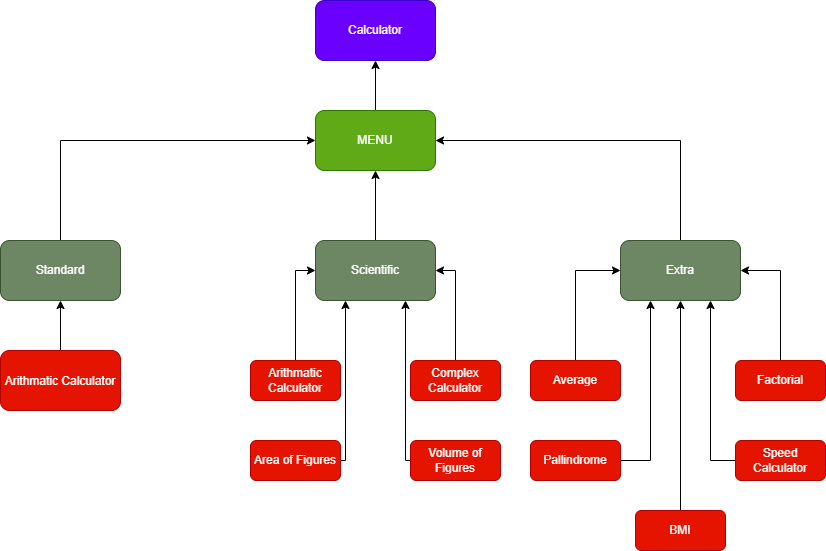

The diagram above was exported from draw.io. Its source (the exported page's mxGraphModel, read from the mxfile embedded in the PNG):
<mxGraphModel dx="1038" dy="539" grid="1" gridSize="10" guides="1" tooltips="1" connect="1" arrows="1" fold="1" page="1" pageScale="1" pageWidth="850" pageHeight="1100" math="0" shadow="0">
  <root>
    <mxCell id="0" />
    <mxCell id="1" parent="0" />
    <mxCell id="fYCg9IR-oufvNTCSlQdf-1" value="Calculator" style="rounded=1;whiteSpace=wrap;html=1;fillColor=#6a00ff;fontColor=#ffffff;strokeColor=#3700CC;" vertex="1" parent="1">
      <mxGeometry x="365" y="80" width="120" height="60" as="geometry" />
    </mxCell>
    <mxCell id="fYCg9IR-oufvNTCSlQdf-29" style="edgeStyle=orthogonalEdgeStyle;rounded=0;orthogonalLoop=1;jettySize=auto;html=1;exitX=0.5;exitY=0;exitDx=0;exitDy=0;entryX=0.5;entryY=1;entryDx=0;entryDy=0;" edge="1" parent="1" source="fYCg9IR-oufvNTCSlQdf-2" target="fYCg9IR-oufvNTCSlQdf-1">
      <mxGeometry relative="1" as="geometry" />
    </mxCell>
    <mxCell id="fYCg9IR-oufvNTCSlQdf-2" value="MENU" style="rounded=1;whiteSpace=wrap;html=1;fillColor=#60a917;fontColor=#ffffff;strokeColor=#2D7600;" vertex="1" parent="1">
      <mxGeometry x="365" y="190" width="120" height="60" as="geometry" />
    </mxCell>
    <mxCell id="fYCg9IR-oufvNTCSlQdf-15" style="edgeStyle=orthogonalEdgeStyle;rounded=0;orthogonalLoop=1;jettySize=auto;html=1;exitX=0.5;exitY=0;exitDx=0;exitDy=0;entryX=0;entryY=0.5;entryDx=0;entryDy=0;" edge="1" parent="1" source="fYCg9IR-oufvNTCSlQdf-3" target="fYCg9IR-oufvNTCSlQdf-2">
      <mxGeometry relative="1" as="geometry" />
    </mxCell>
    <mxCell id="fYCg9IR-oufvNTCSlQdf-3" value="Standard" style="rounded=1;whiteSpace=wrap;html=1;fillColor=#6d8764;fontColor=#ffffff;strokeColor=#3A5431;" vertex="1" parent="1">
      <mxGeometry x="50" y="320" width="120" height="60" as="geometry" />
    </mxCell>
    <mxCell id="fYCg9IR-oufvNTCSlQdf-17" style="edgeStyle=orthogonalEdgeStyle;rounded=0;orthogonalLoop=1;jettySize=auto;html=1;exitX=0.5;exitY=0;exitDx=0;exitDy=0;" edge="1" parent="1" source="fYCg9IR-oufvNTCSlQdf-4" target="fYCg9IR-oufvNTCSlQdf-2">
      <mxGeometry relative="1" as="geometry" />
    </mxCell>
    <mxCell id="fYCg9IR-oufvNTCSlQdf-4" value="Scientific" style="rounded=1;whiteSpace=wrap;html=1;fillColor=#6d8764;fontColor=#ffffff;strokeColor=#3A5431;" vertex="1" parent="1">
      <mxGeometry x="365" y="320" width="120" height="60" as="geometry" />
    </mxCell>
    <mxCell id="fYCg9IR-oufvNTCSlQdf-16" style="edgeStyle=orthogonalEdgeStyle;rounded=0;orthogonalLoop=1;jettySize=auto;html=1;entryX=1;entryY=0.5;entryDx=0;entryDy=0;" edge="1" parent="1" source="fYCg9IR-oufvNTCSlQdf-5" target="fYCg9IR-oufvNTCSlQdf-2">
      <mxGeometry relative="1" as="geometry">
        <Array as="points">
          <mxPoint x="730" y="220" />
        </Array>
      </mxGeometry>
    </mxCell>
    <mxCell id="fYCg9IR-oufvNTCSlQdf-5" value="Extra" style="rounded=1;whiteSpace=wrap;html=1;fillColor=#6d8764;fontColor=#ffffff;strokeColor=#3A5431;" vertex="1" parent="1">
      <mxGeometry x="670" y="320" width="120" height="60" as="geometry" />
    </mxCell>
    <mxCell id="fYCg9IR-oufvNTCSlQdf-28" style="edgeStyle=orthogonalEdgeStyle;rounded=0;orthogonalLoop=1;jettySize=auto;html=1;" edge="1" parent="1" source="fYCg9IR-oufvNTCSlQdf-6" target="fYCg9IR-oufvNTCSlQdf-3">
      <mxGeometry relative="1" as="geometry" />
    </mxCell>
    <mxCell id="fYCg9IR-oufvNTCSlQdf-6" value="Arithmatic Calculator" style="rounded=1;fillColor=#e51400;fontColor=#ffffff;strokeColor=#B20000;" vertex="1" parent="1">
      <mxGeometry x="50" y="430" width="120" height="60" as="geometry" />
    </mxCell>
    <mxCell id="fYCg9IR-oufvNTCSlQdf-11" style="edgeStyle=orthogonalEdgeStyle;rounded=0;orthogonalLoop=1;jettySize=auto;html=1;entryX=0;entryY=0.5;entryDx=0;entryDy=0;" edge="1" parent="1" source="fYCg9IR-oufvNTCSlQdf-7" target="fYCg9IR-oufvNTCSlQdf-4">
      <mxGeometry relative="1" as="geometry" />
    </mxCell>
    <mxCell id="fYCg9IR-oufvNTCSlQdf-7" value="Arithmatic Calculator" style="rounded=1;whiteSpace=wrap;html=1;fillColor=#e51400;fontColor=#ffffff;strokeColor=#B20000;" vertex="1" parent="1">
      <mxGeometry x="300" y="440" width="90" height="40" as="geometry" />
    </mxCell>
    <mxCell id="fYCg9IR-oufvNTCSlQdf-13" style="edgeStyle=orthogonalEdgeStyle;rounded=0;orthogonalLoop=1;jettySize=auto;html=1;entryX=0.25;entryY=1;entryDx=0;entryDy=0;" edge="1" parent="1" source="fYCg9IR-oufvNTCSlQdf-8" target="fYCg9IR-oufvNTCSlQdf-4">
      <mxGeometry relative="1" as="geometry">
        <Array as="points">
          <mxPoint x="395" y="540" />
        </Array>
      </mxGeometry>
    </mxCell>
    <mxCell id="fYCg9IR-oufvNTCSlQdf-8" value="Area of Figures" style="rounded=1;whiteSpace=wrap;html=1;fillColor=#e51400;fontColor=#ffffff;strokeColor=#B20000;" vertex="1" parent="1">
      <mxGeometry x="300" y="520" width="90" height="40" as="geometry" />
    </mxCell>
    <mxCell id="fYCg9IR-oufvNTCSlQdf-12" style="edgeStyle=orthogonalEdgeStyle;rounded=0;orthogonalLoop=1;jettySize=auto;html=1;entryX=1;entryY=0.5;entryDx=0;entryDy=0;" edge="1" parent="1" source="fYCg9IR-oufvNTCSlQdf-9" target="fYCg9IR-oufvNTCSlQdf-4">
      <mxGeometry relative="1" as="geometry" />
    </mxCell>
    <mxCell id="fYCg9IR-oufvNTCSlQdf-9" value="Complex Calculator" style="rounded=1;whiteSpace=wrap;html=1;fillColor=#e51400;fontColor=#ffffff;strokeColor=#B20000;" vertex="1" parent="1">
      <mxGeometry x="460" y="440" width="90" height="40" as="geometry" />
    </mxCell>
    <mxCell id="fYCg9IR-oufvNTCSlQdf-14" style="edgeStyle=orthogonalEdgeStyle;rounded=0;orthogonalLoop=1;jettySize=auto;html=1;exitX=0;exitY=0.5;exitDx=0;exitDy=0;entryX=0.75;entryY=1;entryDx=0;entryDy=0;" edge="1" parent="1" source="fYCg9IR-oufvNTCSlQdf-10" target="fYCg9IR-oufvNTCSlQdf-4">
      <mxGeometry relative="1" as="geometry">
        <Array as="points">
          <mxPoint x="455" y="540" />
        </Array>
      </mxGeometry>
    </mxCell>
    <mxCell id="fYCg9IR-oufvNTCSlQdf-10" value="Volume of Figures" style="rounded=1;whiteSpace=wrap;html=1;fillColor=#e51400;fontColor=#ffffff;strokeColor=#B20000;" vertex="1" parent="1">
      <mxGeometry x="460" y="520" width="90" height="40" as="geometry" />
    </mxCell>
    <mxCell id="fYCg9IR-oufvNTCSlQdf-23" style="edgeStyle=orthogonalEdgeStyle;rounded=0;orthogonalLoop=1;jettySize=auto;html=1;entryX=0;entryY=0.5;entryDx=0;entryDy=0;" edge="1" parent="1" source="fYCg9IR-oufvNTCSlQdf-18" target="fYCg9IR-oufvNTCSlQdf-5">
      <mxGeometry relative="1" as="geometry" />
    </mxCell>
    <mxCell id="fYCg9IR-oufvNTCSlQdf-18" value="Average" style="rounded=1;whiteSpace=wrap;html=1;fillColor=#e51400;fontColor=#ffffff;strokeColor=#B20000;" vertex="1" parent="1">
      <mxGeometry x="580" y="440" width="90" height="40" as="geometry" />
    </mxCell>
    <mxCell id="fYCg9IR-oufvNTCSlQdf-25" style="edgeStyle=orthogonalEdgeStyle;rounded=0;orthogonalLoop=1;jettySize=auto;html=1;exitX=1;exitY=0.5;exitDx=0;exitDy=0;entryX=0.25;entryY=1;entryDx=0;entryDy=0;" edge="1" parent="1" source="fYCg9IR-oufvNTCSlQdf-19" target="fYCg9IR-oufvNTCSlQdf-5">
      <mxGeometry relative="1" as="geometry" />
    </mxCell>
    <mxCell id="fYCg9IR-oufvNTCSlQdf-19" value="Pallindrome" style="rounded=1;whiteSpace=wrap;html=1;fillColor=#e51400;fontColor=#ffffff;strokeColor=#B20000;" vertex="1" parent="1">
      <mxGeometry x="580" y="520" width="90" height="40" as="geometry" />
    </mxCell>
    <mxCell id="fYCg9IR-oufvNTCSlQdf-24" style="edgeStyle=orthogonalEdgeStyle;rounded=0;orthogonalLoop=1;jettySize=auto;html=1;entryX=1;entryY=0.5;entryDx=0;entryDy=0;" edge="1" parent="1" source="fYCg9IR-oufvNTCSlQdf-20" target="fYCg9IR-oufvNTCSlQdf-5">
      <mxGeometry relative="1" as="geometry" />
    </mxCell>
    <mxCell id="fYCg9IR-oufvNTCSlQdf-20" value="Factorial" style="rounded=1;whiteSpace=wrap;html=1;fillColor=#e51400;fontColor=#ffffff;strokeColor=#B20000;" vertex="1" parent="1">
      <mxGeometry x="785" y="440" width="90" height="40" as="geometry" />
    </mxCell>
    <mxCell id="fYCg9IR-oufvNTCSlQdf-26" style="edgeStyle=orthogonalEdgeStyle;rounded=0;orthogonalLoop=1;jettySize=auto;html=1;entryX=0.75;entryY=1;entryDx=0;entryDy=0;" edge="1" parent="1" source="fYCg9IR-oufvNTCSlQdf-21" target="fYCg9IR-oufvNTCSlQdf-5">
      <mxGeometry relative="1" as="geometry">
        <Array as="points">
          <mxPoint x="760" y="540" />
        </Array>
      </mxGeometry>
    </mxCell>
    <mxCell id="fYCg9IR-oufvNTCSlQdf-21" value="Speed Calculator" style="rounded=1;whiteSpace=wrap;html=1;fillColor=#e51400;fontColor=#ffffff;strokeColor=#B20000;" vertex="1" parent="1">
      <mxGeometry x="785" y="520" width="90" height="40" as="geometry" />
    </mxCell>
    <mxCell id="fYCg9IR-oufvNTCSlQdf-27" style="edgeStyle=orthogonalEdgeStyle;rounded=0;orthogonalLoop=1;jettySize=auto;html=1;exitX=0.5;exitY=0;exitDx=0;exitDy=0;entryX=0.5;entryY=1;entryDx=0;entryDy=0;" edge="1" parent="1" source="fYCg9IR-oufvNTCSlQdf-22" target="fYCg9IR-oufvNTCSlQdf-5">
      <mxGeometry relative="1" as="geometry">
        <Array as="points">
          <mxPoint x="730" y="590" />
        </Array>
      </mxGeometry>
    </mxCell>
    <mxCell id="fYCg9IR-oufvNTCSlQdf-22" value="BMI" style="rounded=1;whiteSpace=wrap;html=1;fillColor=#e51400;fontColor=#ffffff;strokeColor=#B20000;" vertex="1" parent="1">
      <mxGeometry x="685" y="590" width="90" height="40" as="geometry" />
    </mxCell>
  </root>
</mxGraphModel>